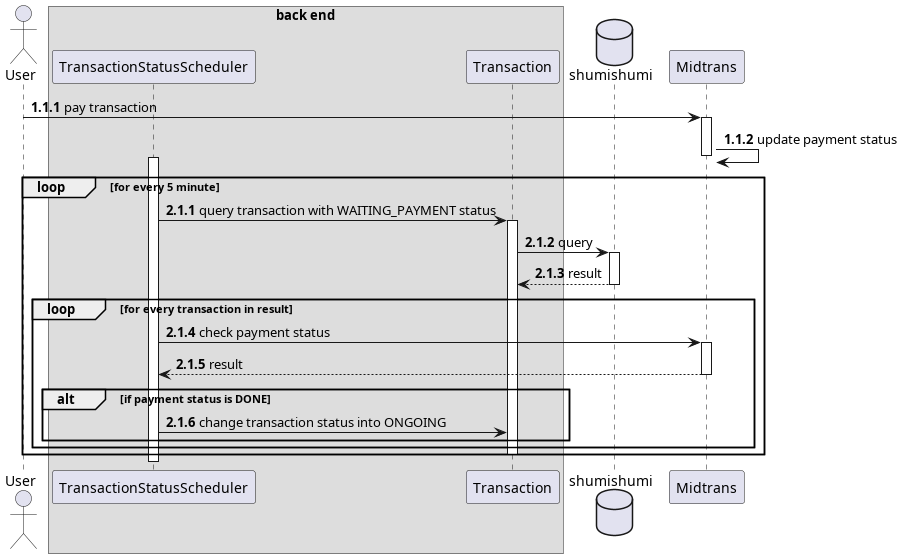

The diagram above was rendered by PlantUML. Its source (embedded in the PNG):
@startuml template
autonumber 1.1.1

actor User as u

box "back end"
participant "TransactionStatusScheduler" as scheduler
participant Transaction as trx
end box

database shumishumi as db

participant Midtrans as mt

u -> mt++ : pay transaction
mt -> mt : update payment status
deactivate mt

autonumber inc a
loop for every 5 minute
    activate scheduler
    scheduler -> trx++ : query transaction with WAITING_PAYMENT status
    trx -> db++ : query
    return result
    loop for every transaction in result
        scheduler -> mt++ : check payment status
        return result
        alt if payment status is DONE
            scheduler -> trx : change transaction status into ONGOING
        end
    end

    deactivate trx
end

deactivate scheduler

@enduml